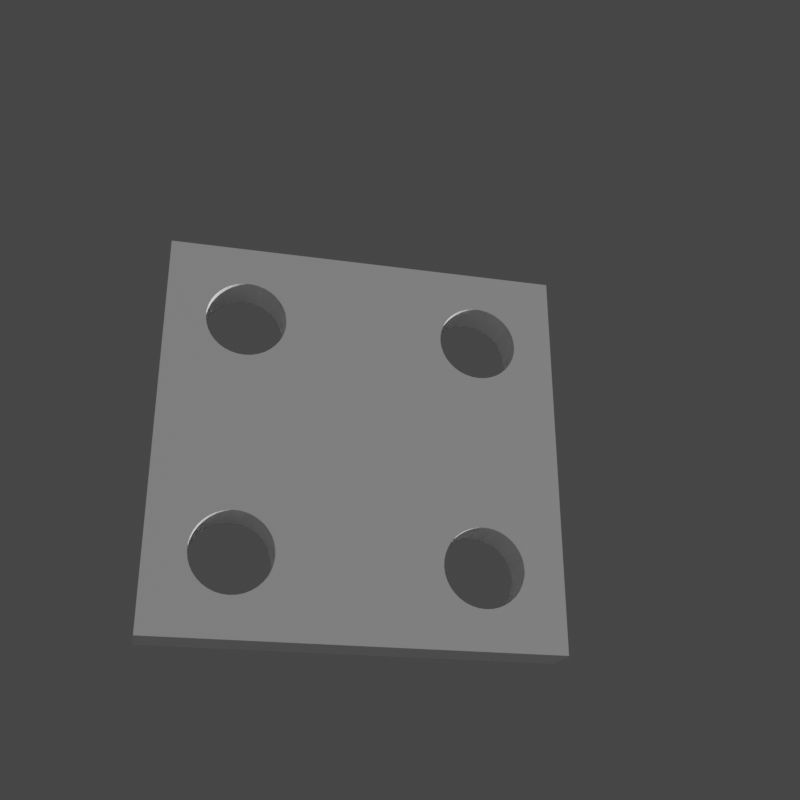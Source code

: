 # Source: testsetupuniform.blend  (saved by Blender 3.0.42; exported with 4.5.12 LTS)
import bpy
from mathutils import Matrix  # noqa: F401  (used for matrix-valued properties, if any)

bpy.ops.wm.read_factory_settings(use_empty=True)
scene = bpy.context.scene
scene.name = 'Scene'

# ---- collections
col_collection = bpy.data.collections.new('Collection'); scene.collection.children.link(col_collection)

# ---- world
world_world = bpy.data.worlds.new('World'); scene.world = world_world
world_world.use_nodes = True; world_world.node_tree.nodes.clear()
_N = world_world.node_tree.nodes; _L = world_world.node_tree.links
n0 = _N.new('ShaderNodeOutputWorld'); n0.name = 'World Output'; n0.location = (300, 300)
n1 = _N.new('ShaderNodeBackground'); n1.name = 'Background'; n1.location = (10, 300)
n1.inputs[0].default_value = (0.05088, 0.05088, 0.05088, 1.0)
_L.new(n1.outputs[0], n0.inputs[0])
n0.is_active_output = True
world_world.color = (0.05088, 0.05088, 0.05088)
world_world.use_sun_shadow = False
world_world.sun_shadow_jitter_overblur = 0.0

# ---- cameras
cam_camera = bpy.data.cameras.new('Camera')
cam_camera.clip_end = 100.0
cam_camera.ortho_scale = 7.314

# ---- lights
light_light = bpy.data.lights.new('Light', 'POINT')
light_light.transmission_factor = 0.0
light_light.energy = 1000.0
light_light.shadow_soft_size = 0.1
light_light.shadow_maximum_resolution = 0.006
light_light.use_absolute_resolution = True

# ---- meshes
me_testflatsquare1h = bpy.data.meshes.new('testflatsquare1h')
me_testflatsquare1h.from_pydata([(14.26, 5.0, 7.378), (14.64, 5.0, 8.136), (50.0, 5.0, 0.0), (14.89, 5.0, 8.947), (14.46, 5.0, 12.25), (14.02, 5.0, 12.97), (50.0, 5.0, 50.0), (12.06, 5.0, 14.56), (0.0, 5.0, 50.0), (11.26, 5.0, 14.84), (0.0, 5.0, 0.0), (5.112, 5.0, 8.947), (5.361, 5.0, 8.136), (5.742, 5.0, 7.378), (6.247, 5.0, 6.697), (6.859, 5.0, 6.11), (10.42, 5.0, 14.98), (10.0, 5.0, 15.0), (9.576, 5.0, 14.98), (8.74, 5.0, 14.84), (7.94, 5.0, 14.56), (7.2, 5.0, 14.14), (13.46, 5.0, 13.61), (12.8, 5.0, 14.14), (6.54, 5.0, 13.61), (5.98, 5.0, 12.97), (5.535, 5.0, 12.25), (12.44, 5.0, 5.635), (13.14, 5.0, 6.11), (13.75, 5.0, 6.697), (7.562, 5.0, 5.635), (8.334, 5.0, 5.286), (9.155, 5.0, 5.072), (10.0, 5.0, 5.0), (10.85, 5.0, 5.072), (11.67, 5.0, 5.286), (15.0, 5.0, 9.788), (14.96, 5.0, 10.64), (14.78, 5.0, 11.46), (5.219, 5.0, 11.46), (5.041, 5.0, 10.64), (5.005, 5.0, 9.788), (9.155, 0.0, 5.072), (8.334, 0.0, 5.286), (0.0, 0.0, 0.0), (7.562, 0.0, 5.635), (6.859, 0.0, 6.11), (6.247, 0.0, 6.697), (5.742, 0.0, 7.378), (5.361, 0.0, 8.136), (5.112, 0.0, 8.947), (14.26, 0.0, 7.378), (13.75, 0.0, 6.697), (50.0, 0.0, 0.0), (13.14, 0.0, 6.11), (12.44, 0.0, 5.635), (11.67, 0.0, 5.286), (10.85, 0.0, 5.072), (10.0, 0.0, 5.0), (5.535, 0.0, 12.25), (5.98, 0.0, 12.97), (0.0, 0.0, 50.0), (6.54, 0.0, 13.61), (7.2, 0.0, 14.14), (7.94, 0.0, 14.56), (8.74, 0.0, 14.84), (9.576, 0.0, 14.98), (12.06, 0.0, 14.56), (50.0, 0.0, 50.0), (11.26, 0.0, 14.84), (12.8, 0.0, 14.14), (13.46, 0.0, 13.61), (14.02, 0.0, 12.97), (15.0, 0.0, 9.788), (14.89, 0.0, 8.947), (14.64, 0.0, 8.136), (5.005, 0.0, 9.788), (5.041, 0.0, 10.64), (5.219, 0.0, 11.46), (10.0, 0.0, 15.0), (10.42, 0.0, 14.98), (14.46, 0.0, 12.25), (14.78, 0.0, 11.46), (14.96, 0.0, 10.64)], [], [(0, 1, 2), (2, 1, 3), (4, 5, 6), (6, 7, 8), (8, 7, 9), (10, 11, 12), (12, 13, 10), (10, 13, 14), (10, 14, 15), (9, 16, 8), (8, 16, 17), (8, 17, 18), (18, 19, 8), (8, 19, 20), (8, 20, 21), (5, 22, 6), (6, 22, 23), (6, 23, 7), (21, 24, 8), (8, 24, 25), (8, 25, 26), (27, 28, 2), (2, 28, 29), (2, 29, 0), (15, 30, 10), (10, 30, 31), (10, 31, 32), (32, 33, 10), (10, 33, 34), (10, 34, 2), (2, 34, 35), (2, 35, 27), (3, 36, 2), (2, 36, 37), (2, 37, 6), (6, 37, 38), (6, 38, 4), (26, 39, 8), (8, 39, 40), (8, 40, 10), (10, 40, 41), (10, 41, 11), (42, 43, 44), (43, 45, 44), (44, 45, 46), (44, 46, 47), (47, 48, 44), (44, 48, 49), (44, 49, 50), (51, 52, 53), (53, 52, 54), (53, 54, 55), (55, 56, 53), (53, 56, 57), (53, 57, 44), (44, 57, 58), (44, 58, 42), (59, 60, 61), (61, 60, 62), (61, 62, 63), (63, 64, 61), (61, 64, 65), (61, 65, 66), (67, 68, 69), (69, 68, 61), (67, 70, 68), (68, 70, 71), (68, 71, 72), (73, 74, 53), (53, 74, 75), (53, 75, 51), (50, 76, 44), (44, 76, 77), (44, 77, 61), (61, 77, 78), (61, 78, 59), (66, 79, 61), (61, 79, 80), (61, 80, 69), (72, 81, 68), (68, 81, 82), (68, 82, 53), (53, 82, 83), (53, 83, 73), (2, 6, 53), (53, 6, 68), (10, 2, 44), (44, 2, 53), (8, 10, 61), (61, 10, 44), (6, 8, 68), (68, 8, 61), (33, 58, 34), (34, 58, 57), (34, 57, 35), (35, 57, 56), (35, 56, 27), (27, 56, 55), (27, 55, 28), (28, 55, 54), (28, 54, 29), (29, 54, 52), (29, 52, 0), (0, 52, 51), (0, 51, 1), (1, 51, 75), (1, 75, 3), (3, 75, 74), (3, 74, 36), (36, 74, 73), (36, 73, 37), (37, 73, 83), (37, 83, 38), (38, 83, 82), (38, 82, 4), (4, 82, 81), (4, 81, 5), (5, 81, 72), (5, 72, 22), (22, 72, 71), (22, 71, 23), (23, 71, 70), (23, 70, 7), (7, 70, 67), (7, 67, 9), (9, 67, 69), (9, 69, 16), (16, 69, 80), (16, 80, 17), (17, 80, 79), (17, 79, 18), (18, 79, 66), (18, 66, 19), (19, 66, 65), (19, 65, 20), (20, 65, 64), (20, 64, 21), (21, 64, 63), (21, 63, 24), (24, 63, 62), (24, 62, 25), (25, 62, 60), (25, 60, 26), (26, 60, 59), (26, 59, 39), (39, 59, 78), (39, 78, 40), (40, 78, 77), (40, 77, 41), (41, 77, 76), (41, 76, 11), (11, 76, 50), (11, 50, 12), (12, 50, 49), (12, 49, 13), (13, 49, 48), (13, 48, 14), (14, 48, 47), (14, 47, 15), (15, 47, 46), (15, 46, 30), (30, 46, 45), (30, 45, 31), (31, 45, 43), (31, 43, 32), (32, 43, 42), (32, 42, 33), (33, 42, 58)])
me_testflatsquare1h.use_remesh_fix_poles = True
me_testflatsquare1h.use_remesh_preserve_attributes = False
me_testflatsquare1h.update()
me_testflatsquare4h_001 = bpy.data.meshes.new('testflatsquare4h.001')
me_testflatsquare4h_001.from_pydata([(44.26, 5.0, 7.378), (44.64, 5.0, 8.136), (50.0, 5.0, 0.0), (44.89, 5.0, 8.947), (35.74, 5.0, 7.378), (0.0, 5.0, 0.0), (35.36, 5.0, 8.136), (35.11, 5.0, 8.947), (36.25, 5.0, 6.697), (36.86, 5.0, 6.11), (37.56, 5.0, 5.635), (40.85, 5.0, 5.072), (41.67, 5.0, 5.286), (42.44, 5.0, 5.635), (44.46, 5.0, 12.25), (44.02, 5.0, 12.97), (50.0, 5.0, 50.0), (43.46, 5.0, 13.61), (42.8, 5.0, 14.14), (42.06, 5.0, 14.56), (41.26, 5.0, 14.84), (40.42, 5.0, 14.98), (43.14, 5.0, 6.11), (43.75, 5.0, 6.697), (35.74, 5.0, 37.38), (36.25, 5.0, 36.7), (38.74, 5.0, 14.84), (36.86, 5.0, 36.11), (37.56, 5.0, 35.63), (35.98, 5.0, 12.97), (35.0, 5.0, 39.79), (36.54, 5.0, 13.61), (37.2, 5.0, 14.14), (45.0, 5.0, 9.788), (44.96, 5.0, 10.64), (44.78, 5.0, 11.46), (44.89, 5.0, 38.95), (45.0, 5.0, 39.79), (37.94, 5.0, 14.56), (35.11, 5.0, 38.95), (35.36, 5.0, 38.14), (14.46, 5.0, 42.25), (14.02, 5.0, 42.97), (38.33, 5.0, 5.286), (39.15, 5.0, 5.072), (40.0, 5.0, 5.0), (14.96, 5.0, 10.64), (35.54, 5.0, 12.25), (13.14, 5.0, 6.11), (13.75, 5.0, 6.697), (35.54, 5.0, 42.25), (13.46, 5.0, 13.61), (35.98, 5.0, 42.97), (12.8, 5.0, 14.14), (12.06, 5.0, 14.56), (37.94, 5.0, 44.56), (37.2, 5.0, 44.14), (36.54, 5.0, 43.61), (14.78, 5.0, 41.46), (41.67, 5.0, 35.29), (42.44, 5.0, 35.63), (44.64, 5.0, 38.14), (44.26, 5.0, 37.38), (5.742, 5.0, 37.38), (6.247, 5.0, 36.7), (6.859, 5.0, 36.11), (7.562, 5.0, 35.63), (8.74, 5.0, 14.84), (7.94, 5.0, 14.56), (9.155, 5.0, 35.07), (38.74, 5.0, 44.84), (39.58, 5.0, 44.98), (13.46, 5.0, 43.61), (12.8, 5.0, 44.14), (12.06, 5.0, 44.56), (43.14, 5.0, 36.11), (43.75, 5.0, 36.7), (43.46, 5.0, 43.61), (44.02, 5.0, 42.97), (44.46, 5.0, 42.25), (42.8, 5.0, 44.14), (42.06, 5.0, 44.56), (41.26, 5.0, 44.84), (8.74, 5.0, 44.84), (7.94, 5.0, 44.56), (0.0, 5.0, 50.0), (8.334, 5.0, 35.29), (6.54, 5.0, 13.61), (5.98, 5.0, 12.97), (10.0, 5.0, 5.0), (9.155, 5.0, 5.072), (8.334, 5.0, 5.286), (14.26, 5.0, 7.378), (14.64, 5.0, 8.136), (35.0, 5.0, 9.788), (14.78, 5.0, 11.46), (14.46, 5.0, 12.25), (14.02, 5.0, 12.97), (35.04, 5.0, 40.64), (35.22, 5.0, 41.46), (44.96, 5.0, 40.64), (44.78, 5.0, 41.46), (40.42, 5.0, 44.98), (40.0, 5.0, 45.0), (10.85, 5.0, 5.072), (11.67, 5.0, 5.286), (12.44, 5.0, 5.635), (12.44, 5.0, 35.63), (11.67, 5.0, 35.29), (10.85, 5.0, 35.07), (38.33, 5.0, 35.29), (39.15, 5.0, 35.07), (39.58, 5.0, 14.98), (40.0, 5.0, 35.0), (40.85, 5.0, 35.07), (11.26, 5.0, 44.84), (10.42, 5.0, 44.98), (9.576, 5.0, 44.98), (7.2, 5.0, 44.14), (6.54, 5.0, 43.61), (5.98, 5.0, 42.97), (5.535, 5.0, 42.25), (5.219, 5.0, 41.46), (5.04, 5.0, 40.64), (7.2, 5.0, 14.14), (5.005, 5.0, 9.788), (5.112, 5.0, 8.947), (14.89, 5.0, 8.947), (15.0, 5.0, 9.788), (35.04, 5.0, 10.64), (35.22, 5.0, 11.46), (11.26, 5.0, 14.84), (10.42, 5.0, 14.98), (10.0, 5.0, 35.0), (10.0, 5.0, 15.0), (9.576, 5.0, 14.98), (5.361, 5.0, 8.136), (5.742, 5.0, 7.378), (6.247, 5.0, 6.697), (13.14, 5.0, 36.11), (13.75, 5.0, 36.7), (14.26, 5.0, 37.38), (14.64, 5.0, 38.14), (5.005, 5.0, 39.79), (5.112, 5.0, 38.95), (5.361, 5.0, 38.14), (6.859, 5.0, 6.11), (7.562, 5.0, 5.635), (14.89, 5.0, 38.95), (15.0, 5.0, 39.79), (14.96, 5.0, 40.64), (5.535, 5.0, 12.25), (5.219, 5.0, 11.46), (5.04, 5.0, 10.64), (44.89, 0.0, 8.947), (44.64, 0.0, 8.136), (50.0, 0.0, 0.0), (44.26, 0.0, 7.378), (43.75, 0.0, 6.697), (12.8, 0.0, 14.14), (13.46, 0.0, 13.61), (13.75, 0.0, 36.7), (41.67, 0.0, 5.286), (40.85, 0.0, 5.072), (43.14, 0.0, 6.11), (42.44, 0.0, 5.635), (14.02, 0.0, 12.97), (36.25, 0.0, 6.697), (14.46, 0.0, 12.25), (14.78, 0.0, 11.46), (35.11, 0.0, 8.947), (14.64, 0.0, 38.14), (14.26, 0.0, 37.38), (10.0, 0.0, 35.0), (5.98, 0.0, 12.97), (6.54, 0.0, 13.61), (14.96, 0.0, 40.64), (15.0, 0.0, 39.79), (14.89, 0.0, 38.95), (36.54, 0.0, 13.61), (37.2, 0.0, 14.14), (44.64, 0.0, 38.14), (5.04, 0.0, 10.64), (5.219, 0.0, 11.46), (5.535, 0.0, 12.25), (12.06, 0.0, 14.56), (13.14, 0.0, 36.11), (12.44, 0.0, 35.63), (7.2, 0.0, 14.14), (7.94, 0.0, 14.56), (8.74, 0.0, 14.84), (35.74, 0.0, 7.378), (35.36, 0.0, 8.136), (35.98, 0.0, 12.97), (44.26, 0.0, 37.38), (43.75, 0.0, 36.7), (42.8, 0.0, 14.14), (43.46, 0.0, 13.61), (50.0, 0.0, 50.0), (44.02, 0.0, 12.97), (44.46, 0.0, 12.25), (11.67, 0.0, 35.29), (10.85, 0.0, 35.07), (11.26, 0.0, 14.84), (40.0, 0.0, 5.0), (39.15, 0.0, 5.072), (0.0, 0.0, 0.0), (38.33, 0.0, 5.286), (37.56, 0.0, 5.635), (43.14, 0.0, 36.11), (42.44, 0.0, 35.63), (41.67, 0.0, 35.29), (35.22, 0.0, 11.46), (40.0, 0.0, 35.0), (35.04, 0.0, 10.64), (39.15, 0.0, 35.07), (37.94, 0.0, 14.56), (38.74, 0.0, 14.84), (44.89, 0.0, 38.95), (39.58, 0.0, 14.98), (14.26, 0.0, 7.378), (13.75, 0.0, 6.697), (13.14, 0.0, 6.11), (12.44, 0.0, 5.635), (35.54, 0.0, 12.25), (40.85, 0.0, 35.07), (38.33, 0.0, 35.29), (37.56, 0.0, 35.63), (36.86, 0.0, 36.11), (11.67, 0.0, 5.286), (10.85, 0.0, 5.072), (10.0, 0.0, 5.0), (9.155, 0.0, 5.072), (44.78, 0.0, 11.46), (44.96, 0.0, 10.64), (45.0, 0.0, 9.788), (35.74, 0.0, 37.38), (11.26, 0.0, 44.84), (36.25, 0.0, 36.7), (12.06, 0.0, 44.56), (12.8, 0.0, 44.14), (13.46, 0.0, 43.61), (14.02, 0.0, 42.97), (9.576, 0.0, 14.98), (10.0, 0.0, 15.0), (10.42, 0.0, 14.98), (35.36, 0.0, 38.14), (35.11, 0.0, 38.95), (35.0, 0.0, 39.79), (42.8, 0.0, 44.14), (43.46, 0.0, 43.61), (40.42, 0.0, 14.98), (41.26, 0.0, 14.84), (42.06, 0.0, 14.56), (14.96, 0.0, 10.64), (15.0, 0.0, 9.788), (36.86, 0.0, 6.11), (14.89, 0.0, 8.947), (14.64, 0.0, 8.136), (35.0, 0.0, 9.788), (14.46, 0.0, 42.25), (14.78, 0.0, 41.46), (8.334, 0.0, 5.286), (7.562, 0.0, 5.635), (6.859, 0.0, 6.11), (6.247, 0.0, 6.697), (5.742, 0.0, 7.378), (5.361, 0.0, 8.136), (44.02, 0.0, 42.97), (44.46, 0.0, 42.25), (44.78, 0.0, 41.46), (44.96, 0.0, 40.64), (45.0, 0.0, 39.79), (6.859, 0.0, 36.11), (6.247, 0.0, 36.7), (5.742, 0.0, 37.38), (35.98, 0.0, 42.97), (36.54, 0.0, 43.61), (0.0, 0.0, 50.0), (37.2, 0.0, 44.14), (37.94, 0.0, 44.56), (5.112, 0.0, 8.947), (5.005, 0.0, 9.788), (40.42, 0.0, 44.98), (41.26, 0.0, 44.84), (42.06, 0.0, 44.56), (9.155, 0.0, 35.07), (8.334, 0.0, 35.29), (7.562, 0.0, 35.63), (5.04, 0.0, 40.64), (5.219, 0.0, 41.46), (5.535, 0.0, 42.25), (5.98, 0.0, 42.97), (6.54, 0.0, 43.61), (5.361, 0.0, 38.14), (5.112, 0.0, 38.95), (5.005, 0.0, 39.79), (7.2, 0.0, 44.14), (7.94, 0.0, 44.56), (8.74, 0.0, 44.84), (38.74, 0.0, 44.84), (39.58, 0.0, 44.98), (40.0, 0.0, 45.0), (9.576, 0.0, 44.98), (10.42, 0.0, 44.98), (35.04, 0.0, 40.64), (35.22, 0.0, 41.46), (35.54, 0.0, 42.25)], [], [(0, 1, 2), (2, 1, 3), (4, 5, 6), (6, 5, 7), (4, 8, 5), (5, 8, 9), (5, 9, 10), (11, 12, 2), (2, 12, 13), (14, 15, 16), (16, 15, 17), (16, 17, 18), (18, 19, 16), (16, 19, 20), (16, 20, 21), (13, 22, 2), (2, 22, 23), (2, 23, 0), (24, 25, 26), (26, 25, 27), (26, 27, 28), (29, 30, 31), (31, 30, 32), (3, 33, 2), (2, 33, 34), (2, 34, 16), (16, 34, 35), (16, 35, 14), (36, 37, 16), (32, 30, 38), (38, 30, 39), (38, 39, 26), (26, 39, 40), (26, 40, 24), (16, 41, 42), (10, 43, 5), (5, 43, 44), (5, 44, 2), (2, 44, 45), (2, 45, 11), (46, 29, 47), (48, 49, 7), (50, 51, 52), (52, 51, 53), (52, 53, 54), (55, 56, 41), (41, 56, 57), (41, 57, 58), (59, 60, 21), (36, 16, 61), (61, 16, 21), (61, 21, 62), (63, 64, 5), (5, 64, 65), (5, 65, 66), (67, 68, 69), (55, 41, 70), (70, 41, 16), (70, 16, 71), (42, 72, 16), (16, 72, 73), (16, 73, 74), (60, 75, 21), (21, 75, 76), (21, 76, 62), (77, 16, 78), (78, 16, 79), (77, 80, 16), (16, 80, 81), (16, 81, 82), (83, 84, 85), (69, 68, 86), (87, 88, 66), (89, 5, 90), (90, 5, 91), (49, 92, 7), (7, 92, 93), (7, 93, 94), (46, 95, 29), (29, 95, 96), (29, 96, 30), (30, 96, 97), (30, 97, 98), (98, 97, 51), (98, 51, 99), (99, 51, 50), (37, 100, 16), (16, 100, 101), (16, 101, 79), (82, 102, 16), (16, 102, 103), (16, 103, 71), (89, 104, 5), (5, 104, 105), (5, 105, 7), (7, 105, 106), (7, 106, 48), (107, 54, 108), (108, 54, 109), (28, 110, 26), (26, 110, 111), (26, 111, 112), (112, 111, 113), (112, 113, 21), (21, 113, 114), (21, 114, 59), (74, 115, 16), (16, 115, 116), (16, 116, 85), (85, 116, 117), (85, 117, 83), (84, 118, 85), (85, 118, 119), (85, 119, 120), (120, 121, 85), (85, 121, 122), (85, 122, 123), (86, 68, 66), (66, 68, 124), (66, 124, 87), (125, 126, 5), (93, 127, 94), (94, 127, 128), (94, 128, 129), (129, 128, 46), (129, 46, 130), (130, 46, 47), (54, 131, 109), (109, 131, 132), (109, 132, 133), (133, 132, 134), (133, 134, 69), (69, 134, 135), (69, 135, 67), (126, 136, 5), (5, 136, 137), (5, 137, 138), (107, 139, 54), (54, 139, 140), (54, 140, 52), (52, 140, 141), (52, 141, 142), (123, 143, 85), (85, 143, 144), (85, 144, 5), (5, 144, 145), (5, 145, 63), (138, 146, 5), (5, 146, 147), (5, 147, 91), (142, 148, 52), (52, 148, 149), (52, 149, 57), (57, 149, 150), (57, 150, 58), (88, 151, 66), (66, 151, 152), (66, 152, 5), (5, 152, 153), (5, 153, 125), (154, 155, 156), (156, 155, 157), (156, 157, 158), (159, 160, 161), (156, 162, 163), (158, 164, 156), (156, 164, 165), (156, 165, 162), (160, 166, 167), (167, 166, 168), (167, 168, 169), (170, 171, 172), (173, 174, 175), (176, 177, 170), (170, 177, 178), (170, 178, 171), (179, 180, 181), (182, 183, 173), (173, 183, 184), (173, 184, 174), (159, 161, 185), (185, 161, 186), (185, 186, 187), (175, 188, 173), (173, 188, 189), (173, 189, 190), (160, 167, 161), (161, 167, 191), (161, 191, 172), (172, 191, 192), (172, 192, 170), (179, 181, 193), (193, 181, 194), (193, 194, 195), (196, 197, 198), (198, 197, 199), (198, 199, 200), (187, 201, 185), (185, 201, 202), (185, 202, 203), (163, 204, 156), (156, 204, 205), (156, 205, 206), (206, 205, 207), (206, 207, 208), (195, 209, 193), (193, 209, 210), (193, 210, 211), (212, 213, 214), (214, 213, 215), (180, 216, 181), (181, 216, 217), (181, 217, 218), (218, 217, 219), (220, 221, 208), (208, 221, 222), (208, 222, 223), (212, 224, 213), (213, 224, 193), (213, 193, 225), (225, 193, 211), (215, 226, 214), (214, 226, 227), (214, 227, 228), (223, 229, 208), (208, 229, 230), (208, 230, 206), (206, 230, 231), (206, 231, 232), (200, 233, 198), (198, 233, 234), (198, 234, 156), (156, 234, 235), (156, 235, 154), (236, 237, 238), (238, 237, 239), (239, 240, 238), (238, 240, 241), (238, 241, 242), (190, 243, 173), (173, 243, 244), (173, 244, 202), (202, 244, 245), (202, 245, 203), (236, 246, 237), (237, 246, 247), (237, 247, 248), (249, 250, 198), (219, 251, 218), (218, 251, 252), (218, 252, 198), (198, 252, 253), (198, 253, 196), (169, 254, 167), (167, 254, 255), (167, 255, 256), (256, 255, 257), (256, 257, 208), (208, 257, 258), (208, 258, 220), (228, 238, 214), (214, 238, 242), (214, 242, 259), (259, 242, 260), (259, 260, 170), (170, 260, 261), (170, 261, 176), (232, 262, 206), (206, 262, 263), (206, 263, 264), (264, 265, 206), (206, 265, 266), (206, 266, 267), (250, 268, 198), (198, 268, 269), (198, 269, 270), (270, 271, 198), (198, 271, 272), (198, 272, 218), (273, 274, 206), (206, 274, 275), (276, 277, 278), (278, 277, 279), (278, 279, 280), (267, 281, 206), (206, 281, 282), (206, 282, 182), (283, 284, 198), (198, 284, 285), (198, 285, 249), (173, 286, 182), (182, 286, 287), (182, 287, 206), (206, 287, 288), (206, 288, 273), (278, 289, 290), (290, 291, 278), (278, 291, 292), (278, 292, 293), (275, 294, 206), (206, 294, 295), (206, 295, 278), (278, 295, 296), (278, 296, 289), (293, 297, 278), (278, 297, 298), (278, 298, 299), (280, 300, 278), (278, 300, 301), (278, 301, 198), (198, 301, 302), (198, 302, 283), (299, 303, 278), (278, 303, 304), (278, 304, 237), (248, 305, 237), (237, 305, 306), (237, 306, 278), (278, 306, 307), (278, 307, 276), (85, 5, 278), (278, 5, 206), (16, 85, 198), (198, 85, 278), (2, 16, 156), (156, 16, 198), (5, 2, 206), (206, 2, 156), (89, 231, 104), (104, 231, 230), (104, 230, 105), (105, 230, 229), (105, 229, 106), (106, 229, 223), (106, 223, 48), (48, 223, 222), (48, 222, 49), (49, 222, 221), (49, 221, 92), (92, 221, 220), (92, 220, 93), (93, 220, 258), (93, 258, 127), (127, 258, 257), (127, 257, 128), (128, 257, 255), (128, 255, 46), (46, 255, 254), (46, 254, 95), (95, 254, 169), (95, 169, 96), (96, 169, 168), (96, 168, 97), (97, 168, 166), (97, 166, 51), (51, 166, 160), (51, 160, 53), (53, 160, 159), (53, 159, 54), (54, 159, 185), (54, 185, 131), (131, 185, 203), (131, 203, 132), (132, 203, 245), (132, 245, 134), (134, 245, 244), (134, 244, 135), (135, 244, 243), (135, 243, 67), (67, 243, 190), (67, 190, 68), (68, 190, 189), (68, 189, 124), (124, 189, 188), (124, 188, 87), (87, 188, 175), (87, 175, 88), (88, 175, 174), (88, 174, 151), (151, 174, 184), (151, 184, 152), (152, 184, 183), (152, 183, 153), (153, 183, 182), (153, 182, 125), (125, 182, 282), (125, 282, 126), (126, 282, 281), (126, 281, 136), (136, 281, 267), (136, 267, 137), (137, 267, 266), (137, 266, 138), (138, 266, 265), (138, 265, 146), (146, 265, 264), (146, 264, 147), (147, 264, 263), (147, 263, 91), (91, 263, 262), (91, 262, 90), (90, 262, 232), (90, 232, 89), (89, 232, 231), (45, 204, 11), (11, 204, 163), (11, 163, 12), (12, 163, 162), (12, 162, 13), (13, 162, 165), (13, 165, 22), (22, 165, 164), (22, 164, 23), (23, 164, 158), (23, 158, 0), (0, 158, 157), (0, 157, 1), (1, 157, 155), (1, 155, 3), (3, 155, 154), (3, 154, 33), (33, 154, 235), (33, 235, 34), (34, 235, 234), (34, 234, 35), (35, 234, 233), (35, 233, 14), (14, 233, 200), (14, 200, 15), (15, 200, 199), (15, 199, 17), (17, 199, 197), (17, 197, 18), (18, 197, 196), (18, 196, 19), (19, 196, 253), (19, 253, 20), (20, 253, 252), (20, 252, 21), (21, 252, 251), (21, 251, 112), (112, 251, 219), (112, 219, 26), (26, 219, 217), (26, 217, 38), (38, 217, 216), (38, 216, 32), (32, 216, 180), (32, 180, 31), (31, 180, 179), (31, 179, 29), (29, 179, 193), (29, 193, 47), (47, 193, 224), (47, 224, 130), (130, 224, 212), (130, 212, 129), (129, 212, 214), (129, 214, 94), (94, 214, 259), (94, 259, 7), (7, 259, 170), (7, 170, 6), (6, 170, 192), (6, 192, 4), (4, 192, 191), (4, 191, 8), (8, 191, 167), (8, 167, 9), (9, 167, 256), (9, 256, 10), (10, 256, 208), (10, 208, 43), (43, 208, 207), (43, 207, 44), (44, 207, 205), (44, 205, 45), (45, 205, 204), (133, 173, 109), (109, 173, 202), (109, 202, 108), (108, 202, 201), (108, 201, 107), (107, 201, 187), (107, 187, 139), (139, 187, 186), (139, 186, 140), (140, 186, 161), (140, 161, 141), (141, 161, 172), (141, 172, 142), (142, 172, 171), (142, 171, 148), (148, 171, 178), (148, 178, 149), (149, 178, 177), (149, 177, 150), (150, 177, 176), (150, 176, 58), (58, 176, 261), (58, 261, 41), (41, 261, 260), (41, 260, 42), (42, 260, 242), (42, 242, 72), (72, 242, 241), (72, 241, 73), (73, 241, 240), (73, 240, 74), (74, 240, 239), (74, 239, 115), (115, 239, 237), (115, 237, 116), (116, 237, 304), (116, 304, 117), (117, 304, 303), (117, 303, 83), (83, 303, 299), (83, 299, 84), (84, 299, 298), (84, 298, 118), (118, 298, 297), (118, 297, 119), (119, 297, 293), (119, 293, 120), (120, 293, 292), (120, 292, 121), (121, 292, 291), (121, 291, 122), (122, 291, 290), (122, 290, 123), (123, 290, 289), (123, 289, 143), (143, 289, 296), (143, 296, 144), (144, 296, 295), (144, 295, 145), (145, 295, 294), (145, 294, 63), (63, 294, 275), (63, 275, 64), (64, 275, 274), (64, 274, 65), (65, 274, 273), (65, 273, 66), (66, 273, 288), (66, 288, 86), (86, 288, 287), (86, 287, 69), (69, 287, 286), (69, 286, 133), (133, 286, 173), (113, 213, 114), (114, 213, 225), (114, 225, 59), (59, 225, 211), (59, 211, 60), (60, 211, 210), (60, 210, 75), (75, 210, 209), (75, 209, 76), (76, 209, 195), (76, 195, 62), (62, 195, 194), (62, 194, 61), (61, 194, 181), (61, 181, 36), (36, 181, 218), (36, 218, 37), (37, 218, 272), (37, 272, 100), (100, 272, 271), (100, 271, 101), (101, 271, 270), (101, 270, 79), (79, 270, 269), (79, 269, 78), (78, 269, 268), (78, 268, 77), (77, 268, 250), (77, 250, 80), (80, 250, 249), (80, 249, 81), (81, 249, 285), (81, 285, 82), (82, 285, 284), (82, 284, 102), (102, 284, 283), (102, 283, 103), (103, 283, 302), (103, 302, 71), (71, 302, 301), (71, 301, 70), (70, 301, 300), (70, 300, 55), (55, 300, 280), (55, 280, 56), (56, 280, 279), (56, 279, 57), (57, 279, 277), (57, 277, 52), (52, 277, 276), (52, 276, 50), (50, 276, 307), (50, 307, 99), (99, 307, 306), (99, 306, 98), (98, 306, 305), (98, 305, 30), (30, 305, 248), (30, 248, 39), (39, 248, 247), (39, 247, 40), (40, 247, 246), (40, 246, 24), (24, 246, 236), (24, 236, 25), (25, 236, 238), (25, 238, 27), (27, 238, 228), (27, 228, 28), (28, 228, 227), (28, 227, 110), (110, 227, 226), (110, 226, 111), (111, 226, 215), (111, 215, 113), (113, 215, 213)])
me_testflatsquare4h_001.use_remesh_fix_poles = True
me_testflatsquare4h_001.use_remesh_preserve_attributes = False
me_testflatsquare4h_001.update()
me_testflatsquare3h = bpy.data.meshes.new('testflatsquare3h')
me_testflatsquare3h.from_pydata([(14.26, 5.0, 7.378), (14.64, 5.0, 8.136), (50.0, 5.0, 0.0), (5.112, 5.0, 38.95), (0.0, 5.0, 0.0), (0.0, 5.0, 50.0), (5.005, 5.0, 9.788), (5.112, 5.0, 8.947), (41.26, 5.0, 14.84), (40.42, 5.0, 14.98), (50.0, 5.0, 50.0), (8.74, 5.0, 14.84), (7.94, 5.0, 14.56), (9.155, 5.0, 35.07), (6.247, 5.0, 6.697), (6.859, 5.0, 6.11), (10.85, 5.0, 35.07), (11.67, 5.0, 35.29), (12.06, 5.0, 14.56), (6.54, 5.0, 13.61), (5.98, 5.0, 12.97), (5.361, 5.0, 8.136), (5.742, 5.0, 7.378), (14.02, 5.0, 42.97), (13.46, 5.0, 43.61), (12.8, 5.0, 44.14), (12.06, 5.0, 44.56), (13.75, 5.0, 36.7), (14.26, 5.0, 37.38), (14.64, 5.0, 38.14), (8.334, 5.0, 35.29), (12.44, 5.0, 5.635), (13.14, 5.0, 6.11), (13.75, 5.0, 6.697), (11.26, 5.0, 44.84), (10.42, 5.0, 44.98), (36.25, 5.0, 6.697), (36.86, 5.0, 6.11), (36.54, 5.0, 13.61), (35.98, 5.0, 12.97), (14.02, 5.0, 12.97), (35.54, 5.0, 12.25), (14.46, 5.0, 12.25), (35.0, 5.0, 9.788), (35.11, 5.0, 8.947), (15.0, 5.0, 9.788), (14.89, 5.0, 38.95), (15.0, 5.0, 39.79), (12.8, 5.0, 14.14), (12.44, 5.0, 35.63), (13.14, 5.0, 36.11), (9.576, 5.0, 44.98), (8.74, 5.0, 44.84), (7.94, 5.0, 44.56), (5.219, 5.0, 41.46), (5.535, 5.0, 42.25), (5.98, 5.0, 42.97), (5.041, 5.0, 40.64), (5.005, 5.0, 39.79), (5.361, 5.0, 38.14), (5.742, 5.0, 37.38), (6.247, 5.0, 36.7), (7.2, 5.0, 14.14), (7.562, 5.0, 5.635), (8.334, 5.0, 5.286), (9.155, 5.0, 5.072), (10.0, 5.0, 5.0), (10.85, 5.0, 5.072), (11.67, 5.0, 5.286), (39.58, 5.0, 14.98), (38.74, 5.0, 14.84), (37.94, 5.0, 14.56), (14.46, 5.0, 42.25), (7.2, 5.0, 44.14), (6.54, 5.0, 43.61), (6.859, 5.0, 36.11), (7.562, 5.0, 35.63), (14.89, 5.0, 8.947), (35.36, 5.0, 8.136), (35.74, 5.0, 7.378), (39.15, 5.0, 5.072), (38.33, 5.0, 5.286), (37.56, 5.0, 5.635), (40.0, 5.0, 5.0), (40.85, 5.0, 5.072), (41.67, 5.0, 5.286), (35.22, 5.0, 11.46), (35.04, 5.0, 10.64), (14.78, 5.0, 11.46), (11.26, 5.0, 14.84), (10.42, 5.0, 14.98), (10.0, 5.0, 35.0), (10.0, 5.0, 15.0), (9.576, 5.0, 14.98), (42.44, 5.0, 5.635), (43.14, 5.0, 6.11), (43.75, 5.0, 6.697), (44.46, 5.0, 12.25), (44.02, 5.0, 12.97), (43.46, 5.0, 13.61), (14.96, 5.0, 40.64), (14.78, 5.0, 41.46), (5.535, 5.0, 12.25), (5.219, 5.0, 11.46), (5.041, 5.0, 10.64), (44.26, 5.0, 7.378), (44.64, 5.0, 8.136), (44.89, 5.0, 8.947), (42.8, 5.0, 14.14), (42.06, 5.0, 14.56), (45.0, 5.0, 9.788), (44.96, 5.0, 10.64), (44.78, 5.0, 11.46), (14.96, 5.0, 10.64), (13.46, 5.0, 13.61), (37.2, 5.0, 14.14), (50.0, 0.0, 0.0), (14.64, 0.0, 8.136), (14.26, 0.0, 7.378), (9.155, 0.0, 5.072), (8.334, 0.0, 5.286), (0.0, 0.0, 0.0), (7.562, 0.0, 5.635), (6.859, 0.0, 6.11), (40.85, 0.0, 5.072), (40.0, 0.0, 5.0), (13.75, 0.0, 6.697), (13.14, 0.0, 6.11), (12.44, 0.0, 5.635), (11.67, 0.0, 5.286), (10.85, 0.0, 5.072), (10.0, 0.0, 5.0), (6.247, 0.0, 6.697), (5.742, 0.0, 7.378), (5.361, 0.0, 8.136), (6.247, 0.0, 36.7), (5.742, 0.0, 37.38), (11.26, 0.0, 14.84), (12.06, 0.0, 14.56), (10.85, 0.0, 35.07), (6.859, 0.0, 36.11), (44.02, 0.0, 12.97), (44.46, 0.0, 12.25), (50.0, 0.0, 50.0), (43.14, 0.0, 6.11), (42.44, 0.0, 5.635), (41.67, 0.0, 5.286), (10.0, 0.0, 35.0), (5.041, 0.0, 10.64), (5.219, 0.0, 11.46), (5.535, 0.0, 12.25), (5.98, 0.0, 12.97), (6.54, 0.0, 13.61), (5.112, 0.0, 8.947), (5.005, 0.0, 9.788), (14.89, 0.0, 38.95), (14.64, 0.0, 38.14), (14.26, 0.0, 37.38), (13.75, 0.0, 36.7), (13.14, 0.0, 36.11), (9.155, 0.0, 35.07), (8.334, 0.0, 35.29), (7.562, 0.0, 35.63), (5.041, 0.0, 40.64), (5.219, 0.0, 41.46), (0.0, 0.0, 50.0), (43.46, 0.0, 13.61), (42.8, 0.0, 14.14), (44.78, 0.0, 11.46), (44.96, 0.0, 10.64), (45.0, 0.0, 9.788), (44.89, 0.0, 8.947), (44.64, 0.0, 8.136), (12.44, 0.0, 35.63), (11.67, 0.0, 35.29), (7.2, 0.0, 14.14), (7.94, 0.0, 14.56), (8.74, 0.0, 14.84), (37.94, 0.0, 14.56), (38.74, 0.0, 14.84), (39.58, 0.0, 14.98), (40.42, 0.0, 14.98), (5.361, 0.0, 38.14), (5.112, 0.0, 38.95), (5.005, 0.0, 39.79), (5.535, 0.0, 42.25), (5.98, 0.0, 42.97), (6.54, 0.0, 43.61), (13.46, 0.0, 43.61), (12.8, 0.0, 44.14), (12.06, 0.0, 44.56), (14.02, 0.0, 42.97), (14.46, 0.0, 42.25), (14.78, 0.0, 41.46), (44.26, 0.0, 7.378), (43.75, 0.0, 6.697), (36.86, 0.0, 6.11), (36.25, 0.0, 6.697), (41.26, 0.0, 14.84), (42.06, 0.0, 14.56), (7.2, 0.0, 44.14), (7.94, 0.0, 44.56), (8.74, 0.0, 44.84), (14.96, 0.0, 40.64), (15.0, 0.0, 39.79), (9.576, 0.0, 44.98), (10.42, 0.0, 44.98), (11.26, 0.0, 44.84), (35.04, 0.0, 10.64), (35.22, 0.0, 11.46), (14.46, 0.0, 12.25), (35.54, 0.0, 12.25), (14.02, 0.0, 12.97), (35.98, 0.0, 12.97), (36.54, 0.0, 13.61), (12.8, 0.0, 14.14), (13.46, 0.0, 13.61), (37.2, 0.0, 14.14), (39.15, 0.0, 5.072), (38.33, 0.0, 5.286), (37.56, 0.0, 5.635), (35.74, 0.0, 7.378), (35.36, 0.0, 8.136), (14.89, 0.0, 8.947), (15.0, 0.0, 9.788), (9.576, 0.0, 14.98), (10.0, 0.0, 15.0), (10.42, 0.0, 14.98), (35.11, 0.0, 8.947), (35.0, 0.0, 9.788), (14.96, 0.0, 10.64), (14.78, 0.0, 11.46)], [], [(0, 1, 2), (3, 4, 5), (6, 7, 4), (8, 9, 10), (11, 12, 13), (4, 14, 15), (16, 17, 18), (19, 20, 3), (7, 21, 4), (4, 21, 22), (4, 22, 14), (23, 24, 10), (10, 24, 25), (10, 25, 26), (27, 28, 18), (18, 28, 29), (13, 12, 30), (31, 32, 2), (2, 32, 33), (2, 33, 0), (26, 34, 10), (10, 34, 35), (10, 35, 5), (1, 36, 37), (38, 39, 40), (40, 39, 41), (40, 41, 42), (43, 44, 45), (29, 46, 18), (18, 46, 47), (18, 47, 48), (17, 49, 18), (18, 49, 50), (18, 50, 27), (35, 51, 5), (5, 51, 52), (5, 52, 53), (54, 5, 55), (55, 5, 56), (54, 57, 5), (5, 57, 58), (5, 58, 3), (59, 60, 12), (12, 60, 61), (59, 12, 3), (3, 12, 62), (3, 62, 19), (15, 63, 4), (4, 63, 64), (4, 64, 65), (65, 66, 4), (4, 66, 67), (4, 67, 2), (2, 67, 68), (2, 68, 31), (9, 69, 10), (10, 69, 70), (10, 70, 23), (23, 70, 71), (23, 71, 72), (53, 73, 5), (5, 73, 74), (5, 74, 56), (61, 75, 12), (12, 75, 76), (12, 76, 30), (45, 44, 77), (77, 44, 78), (77, 78, 1), (1, 78, 79), (1, 79, 36), (80, 2, 81), (81, 2, 1), (81, 1, 82), (82, 1, 37), (80, 83, 2), (2, 83, 84), (2, 84, 85), (41, 86, 42), (42, 86, 87), (42, 87, 88), (18, 89, 16), (16, 89, 90), (16, 90, 91), (91, 90, 92), (91, 92, 13), (13, 92, 93), (13, 93, 11), (85, 94, 2), (2, 94, 95), (2, 95, 96), (97, 98, 10), (10, 98, 99), (47, 100, 71), (71, 100, 101), (71, 101, 72), (20, 102, 3), (3, 102, 103), (3, 103, 4), (4, 103, 104), (4, 104, 6), (96, 105, 2), (2, 105, 106), (2, 106, 107), (99, 108, 10), (10, 108, 109), (10, 109, 8), (107, 110, 2), (2, 110, 111), (2, 111, 10), (10, 111, 112), (10, 112, 97), (43, 45, 87), (87, 45, 113), (87, 113, 88), (48, 47, 114), (114, 47, 71), (114, 71, 40), (40, 71, 115), (40, 115, 38), (116, 117, 118), (119, 120, 121), (121, 120, 122), (121, 122, 123), (124, 125, 116), (118, 126, 116), (116, 126, 127), (116, 127, 128), (128, 129, 116), (116, 129, 130), (116, 130, 121), (121, 130, 131), (121, 131, 119), (123, 132, 121), (121, 132, 133), (121, 133, 134), (135, 136, 121), (137, 138, 139), (135, 121, 140), (141, 142, 143), (144, 145, 116), (116, 145, 146), (116, 146, 124), (147, 148, 149), (149, 150, 147), (147, 150, 151), (147, 151, 152), (134, 153, 121), (121, 153, 154), (121, 154, 148), (138, 155, 156), (156, 157, 138), (138, 157, 158), (138, 158, 159), (147, 160, 148), (148, 160, 161), (148, 161, 121), (121, 161, 162), (121, 162, 140), (163, 164, 165), (141, 143, 166), (166, 143, 155), (166, 155, 167), (142, 168, 143), (143, 168, 169), (143, 169, 116), (169, 170, 116), (116, 170, 171), (116, 171, 172), (159, 173, 138), (138, 173, 174), (138, 174, 139), (152, 175, 147), (147, 175, 176), (147, 176, 177), (178, 179, 155), (155, 179, 180), (155, 180, 181), (136, 182, 121), (121, 182, 183), (121, 183, 165), (165, 183, 184), (165, 184, 163), (164, 185, 165), (165, 185, 186), (165, 186, 187), (188, 143, 189), (189, 143, 190), (188, 191, 143), (143, 191, 192), (143, 192, 193), (172, 194, 116), (116, 194, 195), (116, 195, 144), (196, 197, 117), (181, 198, 155), (155, 198, 199), (155, 199, 167), (187, 200, 165), (165, 200, 201), (165, 201, 202), (193, 203, 143), (143, 203, 204), (143, 204, 155), (202, 205, 165), (165, 205, 206), (165, 206, 143), (143, 206, 207), (143, 207, 190), (208, 209, 210), (210, 209, 211), (210, 211, 212), (212, 211, 213), (212, 213, 214), (138, 215, 155), (155, 215, 216), (155, 216, 178), (178, 216, 212), (178, 212, 217), (217, 212, 214), (125, 218, 116), (116, 218, 219), (116, 219, 117), (117, 219, 220), (117, 220, 196), (197, 221, 117), (117, 221, 222), (117, 222, 223), (223, 222, 224), (177, 225, 147), (147, 225, 226), (147, 226, 139), (139, 226, 227), (139, 227, 137), (222, 228, 224), (224, 228, 229), (224, 229, 230), (230, 229, 208), (230, 208, 231), (231, 208, 210), (2, 10, 116), (116, 10, 143), (4, 2, 121), (121, 2, 116), (5, 4, 165), (165, 4, 121), (10, 5, 143), (143, 5, 165), (66, 131, 67), (67, 131, 130), (67, 130, 68), (68, 130, 129), (68, 129, 31), (31, 129, 128), (31, 128, 32), (32, 128, 127), (32, 127, 33), (33, 127, 126), (33, 126, 0), (0, 126, 118), (0, 118, 1), (1, 118, 117), (1, 117, 77), (77, 117, 223), (77, 223, 45), (45, 223, 224), (45, 224, 113), (113, 224, 230), (113, 230, 88), (88, 230, 231), (88, 231, 42), (42, 231, 210), (42, 210, 40), (40, 210, 212), (40, 212, 114), (114, 212, 216), (114, 216, 48), (48, 216, 215), (48, 215, 18), (18, 215, 138), (18, 138, 89), (89, 138, 137), (89, 137, 90), (90, 137, 227), (90, 227, 92), (92, 227, 226), (92, 226, 93), (93, 226, 225), (93, 225, 11), (11, 225, 177), (11, 177, 12), (12, 177, 176), (12, 176, 62), (62, 176, 175), (62, 175, 19), (19, 175, 152), (19, 152, 20), (20, 152, 151), (20, 151, 102), (102, 151, 150), (102, 150, 103), (103, 150, 149), (103, 149, 104), (104, 149, 148), (104, 148, 6), (6, 148, 154), (6, 154, 7), (7, 154, 153), (7, 153, 21), (21, 153, 134), (21, 134, 22), (22, 134, 133), (22, 133, 14), (14, 133, 132), (14, 132, 15), (15, 132, 123), (15, 123, 63), (63, 123, 122), (63, 122, 64), (64, 122, 120), (64, 120, 65), (65, 120, 119), (65, 119, 66), (66, 119, 131), (83, 125, 84), (84, 125, 124), (84, 124, 85), (85, 124, 146), (85, 146, 94), (94, 146, 145), (94, 145, 95), (95, 145, 144), (95, 144, 96), (96, 144, 195), (96, 195, 105), (105, 195, 194), (105, 194, 106), (106, 194, 172), (106, 172, 107), (107, 172, 171), (107, 171, 110), (110, 171, 170), (110, 170, 111), (111, 170, 169), (111, 169, 112), (112, 169, 168), (112, 168, 97), (97, 168, 142), (97, 142, 98), (98, 142, 141), (98, 141, 99), (99, 141, 166), (99, 166, 108), (108, 166, 167), (108, 167, 109), (109, 167, 199), (109, 199, 8), (8, 199, 198), (8, 198, 9), (9, 198, 181), (9, 181, 69), (69, 181, 180), (69, 180, 70), (70, 180, 179), (70, 179, 71), (71, 179, 178), (71, 178, 115), (115, 178, 217), (115, 217, 38), (38, 217, 214), (38, 214, 39), (39, 214, 213), (39, 213, 41), (41, 213, 211), (41, 211, 86), (86, 211, 209), (86, 209, 87), (87, 209, 208), (87, 208, 43), (43, 208, 229), (43, 229, 44), (44, 229, 228), (44, 228, 78), (78, 228, 222), (78, 222, 79), (79, 222, 221), (79, 221, 36), (36, 221, 197), (36, 197, 37), (37, 197, 196), (37, 196, 82), (82, 196, 220), (82, 220, 81), (81, 220, 219), (81, 219, 80), (80, 219, 218), (80, 218, 83), (83, 218, 125), (91, 147, 16), (16, 147, 139), (16, 139, 17), (17, 139, 174), (17, 174, 49), (49, 174, 173), (49, 173, 50), (50, 173, 159), (50, 159, 27), (27, 159, 158), (27, 158, 28), (28, 158, 157), (28, 157, 29), (29, 157, 156), (29, 156, 46), (46, 156, 155), (46, 155, 47), (47, 155, 204), (47, 204, 100), (100, 204, 203), (100, 203, 101), (101, 203, 193), (101, 193, 72), (72, 193, 192), (72, 192, 23), (23, 192, 191), (23, 191, 24), (24, 191, 188), (24, 188, 25), (25, 188, 189), (25, 189, 26), (26, 189, 190), (26, 190, 34), (34, 190, 207), (34, 207, 35), (35, 207, 206), (35, 206, 51), (51, 206, 205), (51, 205, 52), (52, 205, 202), (52, 202, 53), (53, 202, 201), (53, 201, 73), (73, 201, 200), (73, 200, 74), (74, 200, 187), (74, 187, 56), (56, 187, 186), (56, 186, 55), (55, 186, 185), (55, 185, 54), (54, 185, 164), (54, 164, 57), (57, 164, 163), (57, 163, 58), (58, 163, 184), (58, 184, 3), (3, 184, 183), (3, 183, 59), (59, 183, 182), (59, 182, 60), (60, 182, 136), (60, 136, 61), (61, 136, 135), (61, 135, 75), (75, 135, 140), (75, 140, 76), (76, 140, 162), (76, 162, 30), (30, 162, 161), (30, 161, 13), (13, 161, 160), (13, 160, 91), (91, 160, 147)])
me_testflatsquare3h.use_remesh_fix_poles = True
me_testflatsquare3h.use_remesh_preserve_attributes = False
me_testflatsquare3h.update()
me_testflatsquare2h = bpy.data.meshes.new('testflatsquare2h')
me_testflatsquare2h.from_pydata([(14.26, 5.0, 7.378), (14.64, 5.0, 8.136), (50.0, 5.0, 0.0), (50.0, 5.0, 50.0), (12.06, 5.0, 14.56), (0.0, 5.0, 50.0), (11.26, 5.0, 14.84), (0.0, 5.0, 0.0), (5.112, 5.0, 8.947), (5.361, 5.0, 8.136), (5.742, 5.0, 7.378), (6.247, 5.0, 6.697), (6.859, 5.0, 6.11), (41.26, 5.0, 14.84), (40.42, 5.0, 14.98), (39.58, 5.0, 14.98), (38.74, 5.0, 14.84), (14.46, 5.0, 12.25), (14.02, 5.0, 12.97), (35.54, 5.0, 12.25), (10.42, 5.0, 14.98), (10.0, 5.0, 15.0), (9.576, 5.0, 14.98), (8.74, 5.0, 14.84), (7.94, 5.0, 14.56), (7.2, 5.0, 14.14), (35.98, 5.0, 12.97), (6.54, 5.0, 13.61), (5.98, 5.0, 12.97), (5.535, 5.0, 12.25), (12.44, 5.0, 5.635), (13.14, 5.0, 6.11), (13.75, 5.0, 6.697), (36.25, 5.0, 6.697), (36.86, 5.0, 6.11), (35.0, 5.0, 9.788), (35.11, 5.0, 8.947), (15.0, 5.0, 9.788), (13.46, 5.0, 13.61), (12.8, 5.0, 14.14), (7.562, 5.0, 5.635), (8.334, 5.0, 5.286), (9.155, 5.0, 5.072), (10.0, 5.0, 5.0), (10.85, 5.0, 5.072), (11.67, 5.0, 5.286), (14.89, 5.0, 8.947), (35.36, 5.0, 8.136), (35.74, 5.0, 7.378), (39.15, 5.0, 5.072), (38.33, 5.0, 5.286), (37.56, 5.0, 5.635), (40.0, 5.0, 5.0), (40.85, 5.0, 5.072), (41.67, 5.0, 5.286), (35.22, 5.0, 11.46), (35.04, 5.0, 10.64), (14.78, 5.0, 11.46), (5.219, 5.0, 11.46), (5.041, 5.0, 10.64), (5.005, 5.0, 9.788), (42.44, 5.0, 5.635), (43.14, 5.0, 6.11), (43.75, 5.0, 6.697), (44.46, 5.0, 12.25), (44.02, 5.0, 12.97), (43.46, 5.0, 13.61), (37.94, 5.0, 14.56), (37.2, 5.0, 14.14), (36.54, 5.0, 13.61), (44.26, 5.0, 7.378), (44.64, 5.0, 8.136), (44.89, 5.0, 8.947), (42.8, 5.0, 14.14), (42.06, 5.0, 14.56), (45.0, 5.0, 9.788), (44.96, 5.0, 10.64), (44.78, 5.0, 11.46), (14.96, 5.0, 10.64), (40.85, 0.0, 5.072), (40.0, 0.0, 5.0), (50.0, 0.0, 0.0), (14.64, 0.0, 8.136), (14.26, 0.0, 7.378), (9.155, 0.0, 5.072), (8.334, 0.0, 5.286), (0.0, 0.0, 0.0), (7.562, 0.0, 5.635), (6.859, 0.0, 6.11), (6.247, 0.0, 6.697), (5.742, 0.0, 7.378), (5.361, 0.0, 8.136), (5.112, 0.0, 8.947), (13.75, 0.0, 6.697), (13.14, 0.0, 6.11), (12.44, 0.0, 5.635), (11.67, 0.0, 5.286), (10.85, 0.0, 5.072), (10.0, 0.0, 5.0), (5.535, 0.0, 12.25), (5.98, 0.0, 12.97), (0.0, 0.0, 50.0), (6.54, 0.0, 13.61), (7.2, 0.0, 14.14), (7.94, 0.0, 14.56), (8.74, 0.0, 14.84), (9.576, 0.0, 14.98), (12.06, 0.0, 14.56), (50.0, 0.0, 50.0), (11.26, 0.0, 14.84), (12.8, 0.0, 14.14), (13.46, 0.0, 13.61), (14.02, 0.0, 12.97), (37.94, 0.0, 14.56), (38.74, 0.0, 14.84), (39.58, 0.0, 14.98), (40.42, 0.0, 14.98), (5.005, 0.0, 9.788), (5.041, 0.0, 10.64), (5.219, 0.0, 11.46), (10.0, 0.0, 15.0), (10.42, 0.0, 14.98), (36.86, 0.0, 6.11), (36.25, 0.0, 6.697), (41.26, 0.0, 14.84), (42.06, 0.0, 14.56), (42.8, 0.0, 14.14), (43.46, 0.0, 13.61), (44.02, 0.0, 12.97), (44.46, 0.0, 12.25), (43.14, 0.0, 6.11), (42.44, 0.0, 5.635), (41.67, 0.0, 5.286), (35.04, 0.0, 10.64), (35.22, 0.0, 11.46), (14.46, 0.0, 12.25), (35.54, 0.0, 12.25), (39.15, 0.0, 5.072), (38.33, 0.0, 5.286), (37.56, 0.0, 5.635), (44.78, 0.0, 11.46), (44.96, 0.0, 10.64), (45.0, 0.0, 9.788), (44.89, 0.0, 8.947), (44.64, 0.0, 8.136), (35.98, 0.0, 12.97), (36.54, 0.0, 13.61), (37.2, 0.0, 14.14), (35.74, 0.0, 7.378), (35.36, 0.0, 8.136), (14.89, 0.0, 8.947), (15.0, 0.0, 9.788), (44.26, 0.0, 7.378), (43.75, 0.0, 6.697), (35.11, 0.0, 8.947), (35.0, 0.0, 9.788), (14.96, 0.0, 10.64), (14.78, 0.0, 11.46)], [], [(0, 1, 2), (3, 4, 5), (5, 4, 6), (7, 8, 9), (9, 10, 7), (7, 10, 11), (7, 11, 12), (13, 14, 3), (3, 14, 15), (3, 15, 16), (17, 18, 19), (6, 20, 5), (5, 20, 21), (5, 21, 22), (22, 23, 5), (5, 23, 24), (5, 24, 25), (19, 18, 26), (25, 27, 5), (5, 27, 28), (5, 28, 29), (30, 31, 2), (2, 31, 32), (2, 32, 0), (1, 33, 34), (35, 36, 37), (18, 38, 3), (3, 38, 39), (3, 39, 4), (12, 40, 7), (7, 40, 41), (7, 41, 42), (42, 43, 7), (7, 43, 44), (7, 44, 2), (2, 44, 45), (2, 45, 30), (37, 36, 46), (46, 36, 47), (46, 47, 1), (1, 47, 48), (1, 48, 33), (49, 2, 50), (50, 2, 1), (50, 1, 51), (51, 1, 34), (49, 52, 2), (2, 52, 53), (2, 53, 54), (19, 55, 17), (17, 55, 56), (17, 56, 57), (29, 58, 5), (5, 58, 59), (5, 59, 7), (7, 59, 60), (7, 60, 8), (54, 61, 2), (2, 61, 62), (2, 62, 63), (64, 65, 3), (3, 65, 66), (16, 67, 3), (3, 67, 68), (3, 68, 18), (18, 68, 69), (18, 69, 26), (63, 70, 2), (2, 70, 71), (2, 71, 72), (66, 73, 3), (3, 73, 74), (3, 74, 13), (72, 75, 2), (2, 75, 76), (2, 76, 3), (3, 76, 77), (3, 77, 64), (35, 37, 56), (56, 37, 78), (56, 78, 57), (79, 80, 81), (81, 82, 83), (84, 85, 86), (85, 87, 86), (86, 87, 88), (86, 88, 89), (89, 90, 86), (86, 90, 91), (86, 91, 92), (83, 93, 81), (81, 93, 94), (81, 94, 95), (95, 96, 81), (81, 96, 97), (81, 97, 86), (86, 97, 98), (86, 98, 84), (99, 100, 101), (101, 100, 102), (101, 102, 103), (103, 104, 101), (101, 104, 105), (101, 105, 106), (107, 108, 109), (109, 108, 101), (107, 110, 108), (108, 110, 111), (108, 111, 112), (113, 114, 108), (108, 114, 115), (108, 115, 116), (92, 117, 86), (86, 117, 118), (86, 118, 101), (101, 118, 119), (101, 119, 99), (106, 120, 101), (101, 120, 121), (101, 121, 109), (122, 123, 82), (116, 124, 108), (108, 124, 125), (108, 125, 126), (126, 127, 108), (108, 127, 128), (108, 128, 129), (130, 131, 81), (81, 131, 132), (81, 132, 79), (133, 134, 135), (135, 134, 136), (135, 136, 112), (80, 137, 81), (81, 137, 138), (81, 138, 82), (82, 138, 139), (82, 139, 122), (129, 140, 108), (108, 140, 141), (108, 141, 81), (141, 142, 81), (81, 142, 143), (81, 143, 144), (136, 145, 112), (112, 145, 146), (112, 146, 108), (108, 146, 147), (108, 147, 113), (123, 148, 82), (82, 148, 149), (82, 149, 150), (150, 149, 151), (144, 152, 81), (81, 152, 153), (81, 153, 130), (149, 154, 151), (151, 154, 155), (151, 155, 156), (156, 155, 133), (156, 133, 157), (157, 133, 135), (2, 3, 81), (81, 3, 108), (7, 2, 86), (86, 2, 81), (5, 7, 101), (101, 7, 86), (3, 5, 108), (108, 5, 101), (43, 98, 44), (44, 98, 97), (44, 97, 45), (45, 97, 96), (45, 96, 30), (30, 96, 95), (30, 95, 31), (31, 95, 94), (31, 94, 32), (32, 94, 93), (32, 93, 0), (0, 93, 83), (0, 83, 1), (1, 83, 82), (1, 82, 46), (46, 82, 150), (46, 150, 37), (37, 150, 151), (37, 151, 78), (78, 151, 156), (78, 156, 57), (57, 156, 157), (57, 157, 17), (17, 157, 135), (17, 135, 18), (18, 135, 112), (18, 112, 38), (38, 112, 111), (38, 111, 39), (39, 111, 110), (39, 110, 4), (4, 110, 107), (4, 107, 6), (6, 107, 109), (6, 109, 20), (20, 109, 121), (20, 121, 21), (21, 121, 120), (21, 120, 22), (22, 120, 106), (22, 106, 23), (23, 106, 105), (23, 105, 24), (24, 105, 104), (24, 104, 25), (25, 104, 103), (25, 103, 27), (27, 103, 102), (27, 102, 28), (28, 102, 100), (28, 100, 29), (29, 100, 99), (29, 99, 58), (58, 99, 119), (58, 119, 59), (59, 119, 118), (59, 118, 60), (60, 118, 117), (60, 117, 8), (8, 117, 92), (8, 92, 9), (9, 92, 91), (9, 91, 10), (10, 91, 90), (10, 90, 11), (11, 90, 89), (11, 89, 12), (12, 89, 88), (12, 88, 40), (40, 88, 87), (40, 87, 41), (41, 87, 85), (41, 85, 42), (42, 85, 84), (42, 84, 43), (43, 84, 98), (52, 80, 53), (53, 80, 79), (53, 79, 54), (54, 79, 132), (54, 132, 61), (61, 132, 131), (61, 131, 62), (62, 131, 130), (62, 130, 63), (63, 130, 153), (63, 153, 70), (70, 153, 152), (70, 152, 71), (71, 152, 144), (71, 144, 72), (72, 144, 143), (72, 143, 75), (75, 143, 142), (75, 142, 76), (76, 142, 141), (76, 141, 77), (77, 141, 140), (77, 140, 64), (64, 140, 129), (64, 129, 65), (65, 129, 128), (65, 128, 66), (66, 128, 127), (66, 127, 73), (73, 127, 126), (73, 126, 74), (74, 126, 125), (74, 125, 13), (13, 125, 124), (13, 124, 14), (14, 124, 116), (14, 116, 15), (15, 116, 115), (15, 115, 16), (16, 115, 114), (16, 114, 67), (67, 114, 113), (67, 113, 68), (68, 113, 147), (68, 147, 69), (69, 147, 146), (69, 146, 26), (26, 146, 145), (26, 145, 19), (19, 145, 136), (19, 136, 55), (55, 136, 134), (55, 134, 56), (56, 134, 133), (56, 133, 35), (35, 133, 155), (35, 155, 36), (36, 155, 154), (36, 154, 47), (47, 154, 149), (47, 149, 48), (48, 149, 148), (48, 148, 33), (33, 148, 123), (33, 123, 34), (34, 123, 122), (34, 122, 51), (51, 122, 139), (51, 139, 50), (50, 139, 138), (50, 138, 49), (49, 138, 137), (49, 137, 52), (52, 137, 80)])
me_testflatsquare2h.use_remesh_fix_poles = True
me_testflatsquare2h.use_remesh_preserve_attributes = False
me_testflatsquare2h.update()

# ---- objects
ob_light = bpy.data.objects.new('Light', light_light)
ob_camera = bpy.data.objects.new('Camera', cam_camera)
ob_testflatsquare1h = bpy.data.objects.new('testflatsquare1h', me_testflatsquare1h)
ob_testflatsquare4h = bpy.data.objects.new('testflatsquare4h', me_testflatsquare4h_001)
ob_testflatsquare3h = bpy.data.objects.new('testflatsquare3h', me_testflatsquare3h)
ob_testflatsquare2h = bpy.data.objects.new('testflatsquare2h', me_testflatsquare2h)
ob_empty = bpy.data.objects.new('Empty', None)

# ---- transforms, parenting, visibility, modifiers, constraints
ob_light.location = (0.55, 4.3, -0.1)
ob_light.rotation_euler = (0.6503, 0.05522, 1.866)
ob_light.lock_rotations_4d = False
ob_light.empty_display_type = 'ARROWS'
ob_light.color = (0.0, 0.0, 0.0, 0.0)
ob_light.lineart.crease_threshold = 0.0
ob_camera.location = (0.1235, -0.0284, -0.05681)
ob_camera.rotation_euler = (1.109, 0.0, 0.8149)
ob_camera.lock_rotations_4d = False
ob_camera.empty_display_type = 'ARROWS'
ob_camera.color = (0.0, 0.0, 0.0, 0.0)
ob_camera.display_type = 'WIRE'
ob_camera.lineart.crease_threshold = 0.0
_c = ob_camera.constraints.new('TRACK_TO'); _c.name = 'Track To'
_c.target = ob_empty
ob_testflatsquare1h.location = (0.0, -0.02964, -0.03087)
ob_testflatsquare1h.rotation_euler = (0.0, 0.0, 1.571)
ob_testflatsquare1h.scale = (0.001, 0.001, 0.001)
ob_testflatsquare1h.hide_viewport = True
ob_testflatsquare1h.hide_select = True
ob_testflatsquare1h.hide_render = True
ob_testflatsquare4h.location = (0.0, -0.02964, -0.03087)
ob_testflatsquare4h.rotation_euler = (0.0, 0.0, 1.571)
ob_testflatsquare4h.scale = (0.001, 0.001, 0.001)
ob_testflatsquare3h.location = (0.0, -0.02964, -0.03087)
ob_testflatsquare3h.rotation_euler = (0.0, 0.0, 1.571)
ob_testflatsquare3h.scale = (0.001, 0.001, 0.001)
ob_testflatsquare3h.hide_viewport = True
ob_testflatsquare3h.hide_select = True
ob_testflatsquare3h.hide_render = True
ob_testflatsquare2h.location = (0.0, -0.02964, -0.03087)
ob_testflatsquare2h.rotation_euler = (0.0, 0.0, 1.571)
ob_testflatsquare2h.scale = (0.001, 0.001, 0.001)
ob_testflatsquare2h.hide_viewport = True
ob_testflatsquare2h.hide_select = True
ob_testflatsquare2h.hide_render = True
ob_empty.location = (0.0, 0.0, 0.0)

# ---- collection membership
col_collection.objects.link(ob_light)
col_collection.objects.link(ob_camera)
col_collection.objects.link(ob_testflatsquare1h)
col_collection.objects.link(ob_testflatsquare4h)
col_collection.objects.link(ob_testflatsquare3h)
col_collection.objects.link(ob_testflatsquare2h)
col_collection.objects.link(ob_empty)

# ---- scene / render settings (as saved in the file)
scene.camera = ob_camera
scene.frame_start = 1; scene.frame_end = 250; scene.frame_set(1)
scene.render.engine = 'BLENDER_EEVEE_NEXT'
scene.render.resolution_x = 128
scene.render.resolution_y = 128
scene.cycles.sampling_pattern = 'TABULATED_SOBOL'
scene.cycles.use_light_tree = False
scene.view_settings.view_transform = 'Filmic'
bpy.context.view_layer.update()
